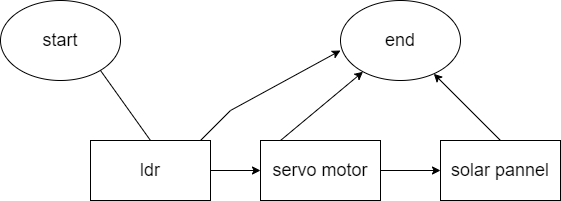

The diagram above was exported from draw.io. Its source (the exported page's mxGraphModel, read from the mxfile embedded in the PNG):
<mxGraphModel dx="1038" dy="617" grid="1" gridSize="10" guides="1" tooltips="1" connect="1" arrows="1" fold="1" page="1" pageScale="1" pageWidth="850" pageHeight="1100" math="0" shadow="0">
  <root>
    <mxCell id="0" />
    <mxCell id="1" parent="0" />
    <mxCell id="WHc2OWbErpr1sa9iOUq5-4" value="&lt;font style=&quot;font-size: 18px&quot;&gt;start&lt;/font&gt;" style="ellipse;whiteSpace=wrap;html=1;fontSize=14;" vertex="1" parent="1">
      <mxGeometry x="130" y="190" width="120" height="80" as="geometry" />
    </mxCell>
    <mxCell id="WHc2OWbErpr1sa9iOUq5-5" value="end" style="ellipse;whiteSpace=wrap;html=1;fontSize=18;" vertex="1" parent="1">
      <mxGeometry x="470" y="190" width="120" height="80" as="geometry" />
    </mxCell>
    <mxCell id="WHc2OWbErpr1sa9iOUq5-12" style="edgeStyle=orthogonalEdgeStyle;rounded=0;orthogonalLoop=1;jettySize=auto;html=1;exitX=1;exitY=0.5;exitDx=0;exitDy=0;entryX=0;entryY=0.5;entryDx=0;entryDy=0;fontSize=18;" edge="1" parent="1" source="WHc2OWbErpr1sa9iOUq5-6" target="WHc2OWbErpr1sa9iOUq5-7">
      <mxGeometry relative="1" as="geometry" />
    </mxCell>
    <mxCell id="WHc2OWbErpr1sa9iOUq5-6" value="ldr" style="rounded=0;whiteSpace=wrap;html=1;fontSize=18;" vertex="1" parent="1">
      <mxGeometry x="220" y="330" width="120" height="60" as="geometry" />
    </mxCell>
    <mxCell id="WHc2OWbErpr1sa9iOUq5-13" style="edgeStyle=orthogonalEdgeStyle;rounded=0;orthogonalLoop=1;jettySize=auto;html=1;fontSize=18;" edge="1" parent="1" source="WHc2OWbErpr1sa9iOUq5-7" target="WHc2OWbErpr1sa9iOUq5-8">
      <mxGeometry relative="1" as="geometry" />
    </mxCell>
    <mxCell id="WHc2OWbErpr1sa9iOUq5-7" value="servo motor" style="rounded=0;whiteSpace=wrap;html=1;fontSize=18;" vertex="1" parent="1">
      <mxGeometry x="390" y="330" width="120" height="60" as="geometry" />
    </mxCell>
    <mxCell id="WHc2OWbErpr1sa9iOUq5-8" value="solar pannel" style="rounded=0;whiteSpace=wrap;html=1;fontSize=18;" vertex="1" parent="1">
      <mxGeometry x="570" y="330" width="120" height="60" as="geometry" />
    </mxCell>
    <mxCell id="WHc2OWbErpr1sa9iOUq5-10" value="" style="endArrow=none;html=1;rounded=0;fontSize=18;" edge="1" parent="1">
      <mxGeometry width="50" height="50" relative="1" as="geometry">
        <mxPoint x="280" y="330" as="sourcePoint" />
        <mxPoint x="230" y="260" as="targetPoint" />
      </mxGeometry>
    </mxCell>
    <mxCell id="WHc2OWbErpr1sa9iOUq5-14" value="" style="endArrow=classic;html=1;rounded=0;fontSize=18;entryX=0;entryY=0.625;entryDx=0;entryDy=0;entryPerimeter=0;" edge="1" parent="1" target="WHc2OWbErpr1sa9iOUq5-5">
      <mxGeometry width="50" height="50" relative="1" as="geometry">
        <mxPoint x="330" y="330" as="sourcePoint" />
        <mxPoint x="380" y="280" as="targetPoint" />
        <Array as="points">
          <mxPoint x="360" y="300" />
        </Array>
      </mxGeometry>
    </mxCell>
    <mxCell id="WHc2OWbErpr1sa9iOUq5-15" value="" style="endArrow=classic;html=1;rounded=0;fontSize=18;" edge="1" parent="1" target="WHc2OWbErpr1sa9iOUq5-5">
      <mxGeometry width="50" height="50" relative="1" as="geometry">
        <mxPoint x="410" y="330" as="sourcePoint" />
        <mxPoint x="460" y="280" as="targetPoint" />
      </mxGeometry>
    </mxCell>
    <mxCell id="WHc2OWbErpr1sa9iOUq5-16" value="" style="endArrow=classic;html=1;rounded=0;fontSize=18;" edge="1" parent="1" target="WHc2OWbErpr1sa9iOUq5-5">
      <mxGeometry width="50" height="50" relative="1" as="geometry">
        <mxPoint x="630" y="330" as="sourcePoint" />
        <mxPoint x="680" y="280" as="targetPoint" />
      </mxGeometry>
    </mxCell>
  </root>
</mxGraphModel>